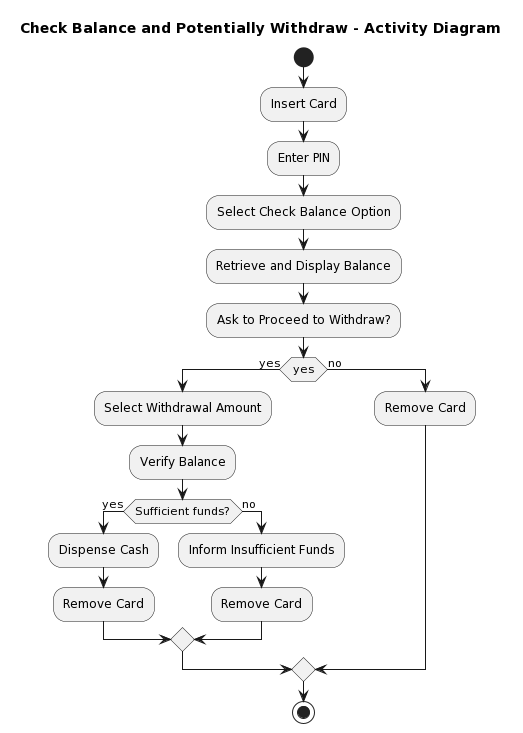

The diagram above was rendered by PlantUML. Its source (embedded in the PNG):
@startuml
title Check Balance and Potentially Withdraw - Activity Diagram

start
:Insert Card;
:Enter PIN;
:Select Check Balance Option;
:Retrieve and Display Balance;

:Ask to Proceed to Withdraw?;
if (yes) then (yes)
  :Select Withdrawal Amount;
  :Verify Balance;
  if (Sufficient funds?) then (yes)
    :Dispense Cash;
    :Remove Card;
  else (no)
    :Inform Insufficient Funds;
    :Remove Card;
  endif
else (no)
  :Remove Card;
endif

stop
@enduml